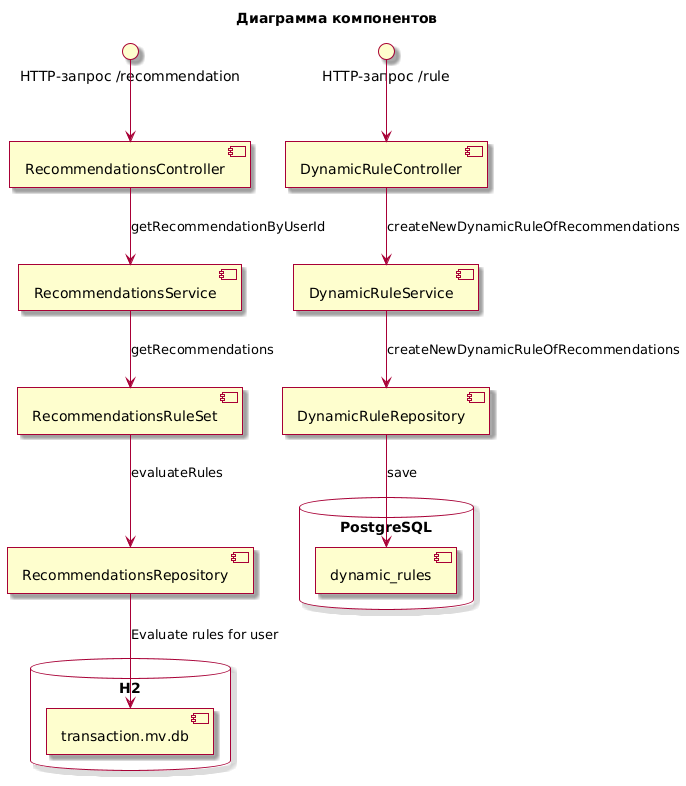

The diagram above was rendered by PlantUML. Its source (embedded in the PNG):
@startuml
skin rose

title Диаграмма компонентов

[RecommendationsController]
[RecommendationsService]
[RecommendationsRuleSet]
[RecommendationsRepository]
database "H2" {
    [transaction.mv.db]
}
"HTTP-запрос /recommendation" --> [RecommendationsController]
[RecommendationsController] --> [RecommendationsService] : "getRecommendationByUserId"
[RecommendationsService] --> [RecommendationsRuleSet]: "getRecommendations"
[RecommendationsRuleSet] --> [RecommendationsRepository] : "evaluateRules"
[RecommendationsRepository] --> [transaction.mv.db] : "Evaluate rules for user"


[DynamicRuleController]
[DynamicRuleService]
[RecommendationsRepository]
database "PostgreSQL" {
    [dynamic_rules]
}

"HTTP-запрос /rule" --> [DynamicRuleController]
[DynamicRuleController] --> [DynamicRuleService] : "createNewDynamicRuleOfRecommendations"
[DynamicRuleService] --> [DynamicRuleRepository] : "createNewDynamicRuleOfRecommendations"
[DynamicRuleRepository] --> [dynamic_rules] : "save"
@enduml